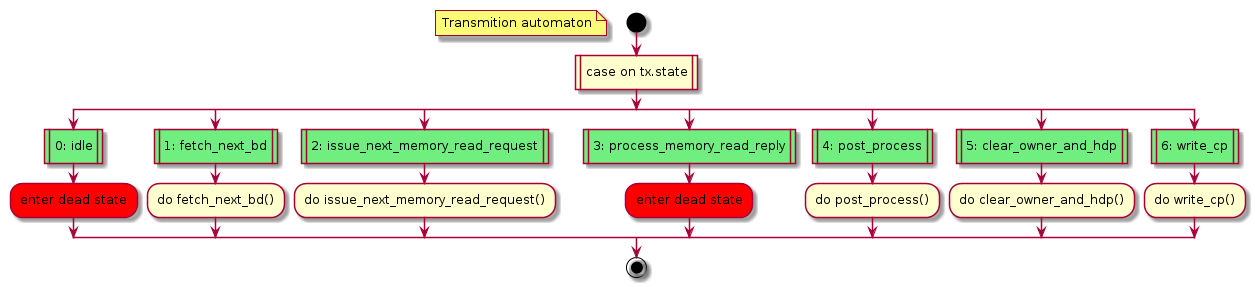

The diagram above was rendered by PlantUML. Its source (embedded in the PNG):
@startuml tx

start
floating note left
    Transmition automaton
end note
:case on tx.state|
split
#70ee80:0: idle|
  #Red:enter dead state;
split again
#70ee80:1: fetch_next_bd|
  :do fetch_next_bd();
split again
#70ee80:2: issue_next_memory_read_request|
  :do issue_next_memory_read_request();
split again
#70ee80:3: process_memory_read_reply|
  #Red:enter dead state;
split again
#70ee80:4: post_process|
  :do post_process();
split again
#70ee80:5: clear_owner_and_hdp|
  :do clear_owner_and_hdp();
split again
#70ee80:6: write_cp|
  :do write_cp();
end split
stop
@enduml